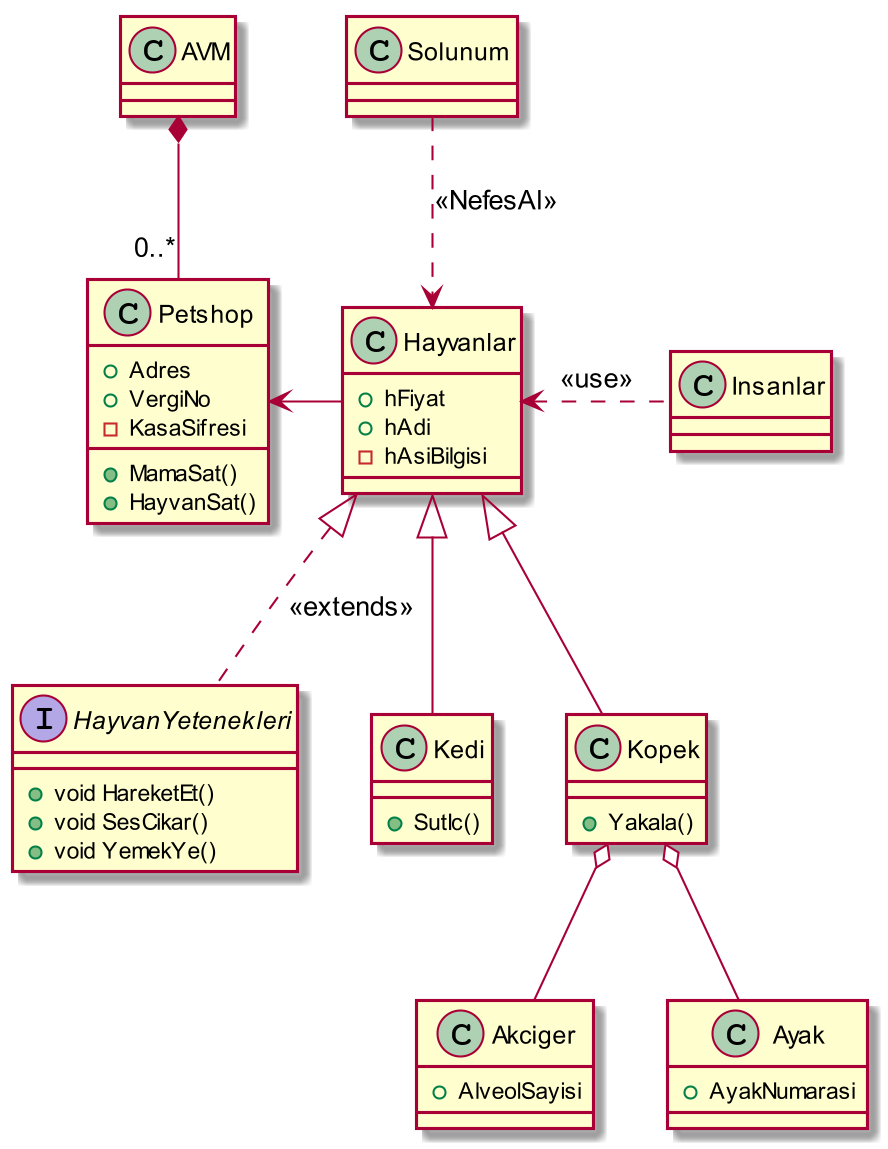

The diagram above was rendered by PlantUML. Its source (embedded in the PNG):
@startuml
skinparam dpi 200

class Petshop {
 +Adres
 +VergiNo
 -KasaSifresi
 +MamaSat()
 +HayvanSat()
}
class Hayvanlar
{
 + hFiyat
 + hAdi
 - hAsiBilgisi
}

Interface HayvanYetenekleri
{
+void HareketEt()
+void SesCikar()
+void YemekYe()
}

class Kedi
{
 +SutIc()
}
class Kopek
{
+Yakala()
}
class Akciger
{
+AlveolSayisi
}
class Ayak
{
+AyakNumarasi
}

Petshop <- Hayvanlar
Hayvanlar <|--  Kedi
Hayvanlar <|--  Kopek
Petshop "0..*" -down-*AVM
HayvanYetenekleri ..up|> Hayvanlar : <<extends>>
Insanlar .up> Hayvanlar :<<use>>
Solunum  -down.> Hayvanlar :   <<NefesAl>>
Kopek o-- Akciger
Kopek o-- Ayak
@enduml